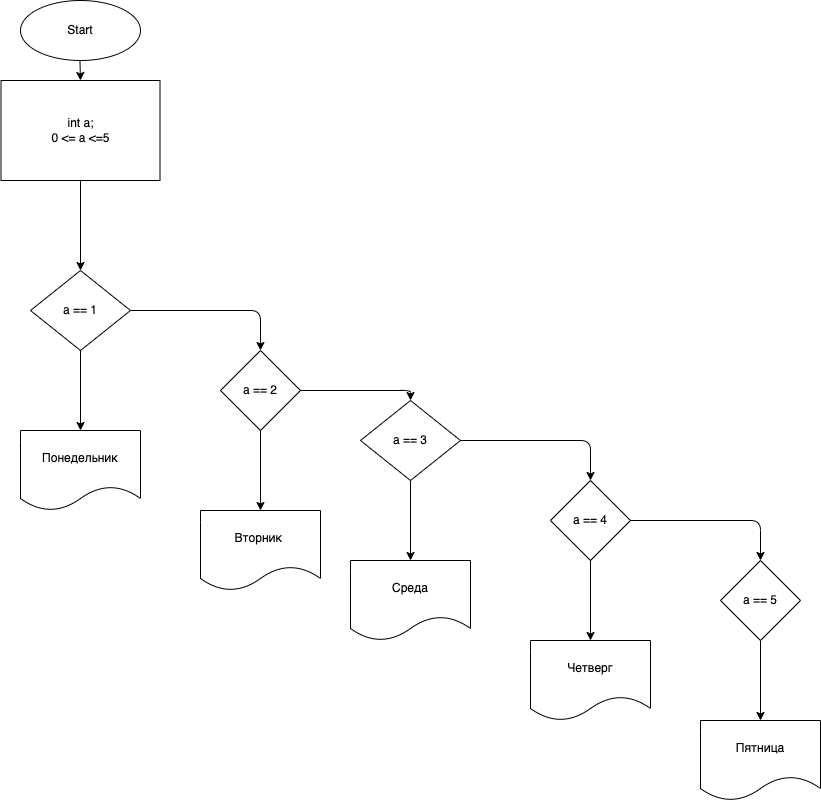

The diagram above was exported from draw.io. Its source (the exported page's mxGraphModel, read from the mxfile embedded in the PNG):
<mxGraphModel dx="503" dy="168" grid="1" gridSize="10" guides="1" tooltips="1" connect="1" arrows="1" fold="1" page="1" pageScale="1" pageWidth="827" pageHeight="1169" math="0" shadow="0">
  <root>
    <mxCell id="0" />
    <mxCell id="1" parent="0" />
    <mxCell id="4" value="" style="edgeStyle=none;html=1;" parent="1" source="2" target="3" edge="1">
      <mxGeometry relative="1" as="geometry" />
    </mxCell>
    <mxCell id="2" value="Start" style="ellipse;whiteSpace=wrap;html=1;" parent="1" vertex="1">
      <mxGeometry x="230" y="40" width="120" height="60" as="geometry" />
    </mxCell>
    <mxCell id="17" value="" style="edgeStyle=none;html=1;" edge="1" parent="1" source="3" target="16">
      <mxGeometry relative="1" as="geometry" />
    </mxCell>
    <mxCell id="3" value="int a;&lt;br&gt;0 &amp;lt;= a &amp;lt;=5" style="whiteSpace=wrap;html=1;" parent="1" vertex="1">
      <mxGeometry x="210.5" y="120" width="159" height="100" as="geometry" />
    </mxCell>
    <mxCell id="19" value="" style="edgeStyle=none;html=1;" edge="1" parent="1" source="16" target="18">
      <mxGeometry relative="1" as="geometry" />
    </mxCell>
    <mxCell id="21" value="" style="edgeStyle=none;html=1;" edge="1" parent="1" source="16" target="20">
      <mxGeometry relative="1" as="geometry">
        <Array as="points">
          <mxPoint x="470" y="350" />
        </Array>
      </mxGeometry>
    </mxCell>
    <mxCell id="16" value="a == 1" style="rhombus;whiteSpace=wrap;html=1;" vertex="1" parent="1">
      <mxGeometry x="240" y="310" width="100" height="80" as="geometry" />
    </mxCell>
    <mxCell id="18" value="Понедельник" style="shape=document;whiteSpace=wrap;html=1;boundedLbl=1;" vertex="1" parent="1">
      <mxGeometry x="230" y="470" width="120" height="80" as="geometry" />
    </mxCell>
    <mxCell id="23" value="" style="edgeStyle=none;html=1;" edge="1" parent="1" source="20" target="22">
      <mxGeometry relative="1" as="geometry" />
    </mxCell>
    <mxCell id="20" value="&lt;span&gt;a == 2&lt;/span&gt;" style="rhombus;whiteSpace=wrap;html=1;" vertex="1" parent="1">
      <mxGeometry x="430" y="390" width="80" height="80" as="geometry" />
    </mxCell>
    <mxCell id="22" value="Вторник&amp;nbsp;" style="shape=document;whiteSpace=wrap;html=1;boundedLbl=1;" vertex="1" parent="1">
      <mxGeometry x="410" y="550" width="120" height="80" as="geometry" />
    </mxCell>
    <mxCell id="24" value="" style="edgeStyle=none;html=1;" edge="1" parent="1" source="26" target="27">
      <mxGeometry relative="1" as="geometry" />
    </mxCell>
    <mxCell id="25" value="" style="edgeStyle=none;html=1;" edge="1" parent="1" source="26" target="29">
      <mxGeometry relative="1" as="geometry">
        <Array as="points">
          <mxPoint x="800" y="480" />
        </Array>
      </mxGeometry>
    </mxCell>
    <mxCell id="26" value="a == 3" style="rhombus;whiteSpace=wrap;html=1;" vertex="1" parent="1">
      <mxGeometry x="570" y="440" width="100" height="80" as="geometry" />
    </mxCell>
    <mxCell id="27" value="Среда" style="shape=document;whiteSpace=wrap;html=1;boundedLbl=1;" vertex="1" parent="1">
      <mxGeometry x="560" y="600" width="120" height="80" as="geometry" />
    </mxCell>
    <mxCell id="28" value="" style="edgeStyle=none;html=1;" edge="1" parent="1" source="29" target="30">
      <mxGeometry relative="1" as="geometry" />
    </mxCell>
    <mxCell id="29" value="&lt;span&gt;a == 4&lt;/span&gt;" style="rhombus;whiteSpace=wrap;html=1;" vertex="1" parent="1">
      <mxGeometry x="760" y="520" width="80" height="80" as="geometry" />
    </mxCell>
    <mxCell id="30" value="Четверг" style="shape=document;whiteSpace=wrap;html=1;boundedLbl=1;" vertex="1" parent="1">
      <mxGeometry x="740" y="680" width="120" height="80" as="geometry" />
    </mxCell>
    <mxCell id="31" value="" style="edgeStyle=none;html=1;exitX=1;exitY=0.5;exitDx=0;exitDy=0;" edge="1" parent="1" source="20">
      <mxGeometry relative="1" as="geometry">
        <Array as="points">
          <mxPoint x="620" y="430" />
        </Array>
        <mxPoint x="490" y="400" as="sourcePoint" />
        <mxPoint x="620" y="440" as="targetPoint" />
      </mxGeometry>
    </mxCell>
    <mxCell id="32" value="" style="edgeStyle=none;html=1;" edge="1" parent="1" target="34">
      <mxGeometry relative="1" as="geometry">
        <mxPoint x="840" y="560" as="sourcePoint" />
        <Array as="points">
          <mxPoint x="970" y="560" />
        </Array>
      </mxGeometry>
    </mxCell>
    <mxCell id="33" value="" style="edgeStyle=none;html=1;" edge="1" parent="1" source="34" target="35">
      <mxGeometry relative="1" as="geometry" />
    </mxCell>
    <mxCell id="34" value="&lt;span&gt;a == 5&lt;/span&gt;" style="rhombus;whiteSpace=wrap;html=1;" vertex="1" parent="1">
      <mxGeometry x="930" y="600" width="80" height="80" as="geometry" />
    </mxCell>
    <mxCell id="35" value="Пятница" style="shape=document;whiteSpace=wrap;html=1;boundedLbl=1;" vertex="1" parent="1">
      <mxGeometry x="910" y="760" width="120" height="80" as="geometry" />
    </mxCell>
  </root>
</mxGraphModel>